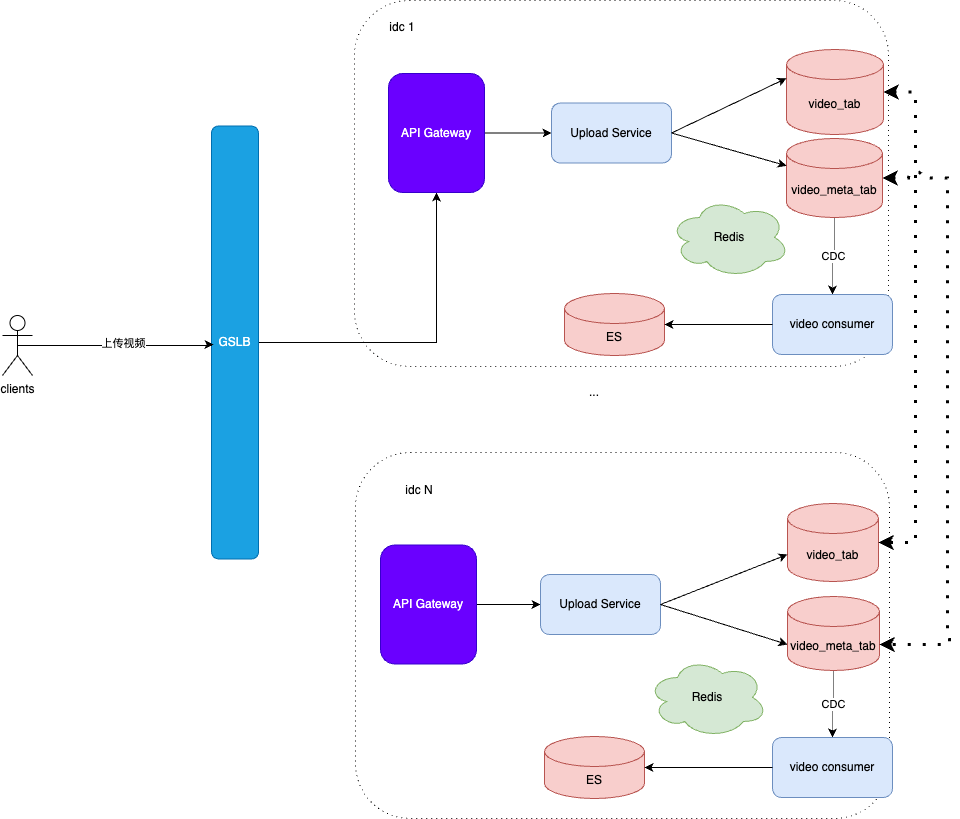

The diagram above was exported from draw.io. Its source (the exported page's mxGraphModel, read from the mxfile embedded in the PNG):
<mxGraphModel dx="990" dy="609" grid="0" gridSize="10" guides="1" tooltips="1" connect="1" arrows="1" fold="1" page="1" pageScale="1" pageWidth="2339" pageHeight="3300" math="0" shadow="0">
  <root>
    <mxCell id="0" />
    <mxCell id="1" parent="0" />
    <mxCell id="BEKFzEVBvETyzIP3Z1AY-1" value="" style="rounded=1;whiteSpace=wrap;html=1;dashed=1;dashPattern=1 4;" vertex="1" parent="1">
      <mxGeometry x="518" y="560" width="534" height="366" as="geometry" />
    </mxCell>
    <mxCell id="BEKFzEVBvETyzIP3Z1AY-2" value="" style="rounded=1;whiteSpace=wrap;html=1;dashed=1;dashPattern=1 4;strokeColor=#121111;" vertex="1" parent="1">
      <mxGeometry x="517" y="108" width="534" height="366" as="geometry" />
    </mxCell>
    <mxCell id="BEKFzEVBvETyzIP3Z1AY-4" style="edgeStyle=orthogonalEdgeStyle;rounded=0;orthogonalLoop=1;jettySize=auto;html=1;exitX=0.5;exitY=1;exitDx=0;exitDy=0;exitPerimeter=0;dashed=1;dashPattern=1 1;" edge="1" parent="1" source="BEKFzEVBvETyzIP3Z1AY-6" target="BEKFzEVBvETyzIP3Z1AY-20">
      <mxGeometry relative="1" as="geometry" />
    </mxCell>
    <mxCell id="BEKFzEVBvETyzIP3Z1AY-5" value="CDC" style="edgeLabel;html=1;align=center;verticalAlign=middle;resizable=0;points=[];" vertex="1" connectable="0" parent="BEKFzEVBvETyzIP3Z1AY-4">
      <mxGeometry relative="1" as="geometry">
        <mxPoint as="offset" />
      </mxGeometry>
    </mxCell>
    <mxCell id="BEKFzEVBvETyzIP3Z1AY-6" value="video_meta_tab" style="shape=cylinder3;whiteSpace=wrap;html=1;boundedLbl=1;backgroundOutline=1;size=15;fillColor=#f8cecc;strokeColor=#b85450;" vertex="1" parent="1">
      <mxGeometry x="949" y="246" width="96" height="79" as="geometry" />
    </mxCell>
    <mxCell id="BEKFzEVBvETyzIP3Z1AY-7" value="video_tab" style="shape=cylinder3;whiteSpace=wrap;html=1;boundedLbl=1;backgroundOutline=1;size=15;fillColor=#f8cecc;strokeColor=#b85450;" vertex="1" parent="1">
      <mxGeometry x="949" y="157" width="97" height="85" as="geometry" />
    </mxCell>
    <mxCell id="BEKFzEVBvETyzIP3Z1AY-57" style="edgeStyle=orthogonalEdgeStyle;rounded=0;orthogonalLoop=1;jettySize=auto;html=1;exitX=1;exitY=0.5;exitDx=0;exitDy=0;entryX=0.5;entryY=1;entryDx=0;entryDy=0;" edge="1" parent="1" source="BEKFzEVBvETyzIP3Z1AY-15" target="BEKFzEVBvETyzIP3Z1AY-18">
      <mxGeometry relative="1" as="geometry" />
    </mxCell>
    <mxCell id="BEKFzEVBvETyzIP3Z1AY-15" value="GSLB" style="rounded=1;whiteSpace=wrap;html=1;fillColor=#1ba1e2;fontColor=#ffffff;strokeColor=#006EAF;" vertex="1" parent="1">
      <mxGeometry x="374" y="233.5" width="47" height="433" as="geometry" />
    </mxCell>
    <mxCell id="BEKFzEVBvETyzIP3Z1AY-59" style="edgeStyle=orthogonalEdgeStyle;rounded=0;orthogonalLoop=1;jettySize=auto;html=1;exitX=1;exitY=0.5;exitDx=0;exitDy=0;" edge="1" parent="1" source="BEKFzEVBvETyzIP3Z1AY-18" target="BEKFzEVBvETyzIP3Z1AY-53">
      <mxGeometry relative="1" as="geometry" />
    </mxCell>
    <mxCell id="BEKFzEVBvETyzIP3Z1AY-18" value="API Gateway" style="rounded=1;whiteSpace=wrap;html=1;fillColor=#6a00ff;fontColor=#ffffff;strokeColor=#3700CC;" vertex="1" parent="1">
      <mxGeometry x="551" y="181" width="96" height="119" as="geometry" />
    </mxCell>
    <mxCell id="BEKFzEVBvETyzIP3Z1AY-19" value="idc 1" style="text;html=1;align=center;verticalAlign=middle;whiteSpace=wrap;rounded=0;" vertex="1" parent="1">
      <mxGeometry x="535" y="120" width="60" height="30" as="geometry" />
    </mxCell>
    <mxCell id="BEKFzEVBvETyzIP3Z1AY-20" value="video consumer" style="rounded=1;whiteSpace=wrap;html=1;fillColor=#dae8fc;strokeColor=#6c8ebf;" vertex="1" parent="1">
      <mxGeometry x="935" y="402" width="120" height="60" as="geometry" />
    </mxCell>
    <mxCell id="BEKFzEVBvETyzIP3Z1AY-21" value="ES" style="shape=cylinder3;whiteSpace=wrap;html=1;boundedLbl=1;backgroundOutline=1;size=15;fillColor=#f8cecc;strokeColor=#b85450;" vertex="1" parent="1">
      <mxGeometry x="727" y="401" width="100" height="62" as="geometry" />
    </mxCell>
    <mxCell id="BEKFzEVBvETyzIP3Z1AY-22" style="edgeStyle=orthogonalEdgeStyle;rounded=0;orthogonalLoop=1;jettySize=auto;html=1;exitX=0;exitY=0.5;exitDx=0;exitDy=0;entryX=1;entryY=0.5;entryDx=0;entryDy=0;entryPerimeter=0;" edge="1" parent="1" source="BEKFzEVBvETyzIP3Z1AY-20" target="BEKFzEVBvETyzIP3Z1AY-21">
      <mxGeometry relative="1" as="geometry" />
    </mxCell>
    <mxCell id="BEKFzEVBvETyzIP3Z1AY-24" value="Redis" style="ellipse;shape=cloud;whiteSpace=wrap;html=1;fillColor=#d5e8d4;strokeColor=#82b366;" vertex="1" parent="1">
      <mxGeometry x="832" y="305" width="120" height="80" as="geometry" />
    </mxCell>
    <mxCell id="BEKFzEVBvETyzIP3Z1AY-31" style="edgeStyle=orthogonalEdgeStyle;rounded=0;orthogonalLoop=1;jettySize=auto;html=1;exitX=0.5;exitY=1;exitDx=0;exitDy=0;exitPerimeter=0;dashed=1;dashPattern=1 1;" edge="1" parent="1" source="BEKFzEVBvETyzIP3Z1AY-33" target="BEKFzEVBvETyzIP3Z1AY-40">
      <mxGeometry relative="1" as="geometry" />
    </mxCell>
    <mxCell id="BEKFzEVBvETyzIP3Z1AY-32" value="CDC" style="edgeLabel;html=1;align=center;verticalAlign=middle;resizable=0;points=[];" vertex="1" connectable="0" parent="BEKFzEVBvETyzIP3Z1AY-31">
      <mxGeometry relative="1" as="geometry">
        <mxPoint as="offset" />
      </mxGeometry>
    </mxCell>
    <mxCell id="BEKFzEVBvETyzIP3Z1AY-33" value="video_meta_tab" style="shape=cylinder3;whiteSpace=wrap;html=1;boundedLbl=1;backgroundOutline=1;size=15;fillColor=#f8cecc;strokeColor=#b85450;" vertex="1" parent="1">
      <mxGeometry x="950" y="704" width="92" height="74" as="geometry" />
    </mxCell>
    <mxCell id="BEKFzEVBvETyzIP3Z1AY-34" value="video_tab" style="shape=cylinder3;whiteSpace=wrap;html=1;boundedLbl=1;backgroundOutline=1;size=15;fillColor=#f8cecc;strokeColor=#b85450;" vertex="1" parent="1">
      <mxGeometry x="950" y="611" width="91" height="78" as="geometry" />
    </mxCell>
    <mxCell id="BEKFzEVBvETyzIP3Z1AY-60" style="edgeStyle=orthogonalEdgeStyle;rounded=0;orthogonalLoop=1;jettySize=auto;html=1;exitX=1;exitY=0.5;exitDx=0;exitDy=0;" edge="1" parent="1" source="BEKFzEVBvETyzIP3Z1AY-38" target="BEKFzEVBvETyzIP3Z1AY-58">
      <mxGeometry relative="1" as="geometry" />
    </mxCell>
    <mxCell id="BEKFzEVBvETyzIP3Z1AY-38" value="API Gateway" style="rounded=1;whiteSpace=wrap;html=1;fillColor=#6a00ff;fontColor=#ffffff;strokeColor=#3700CC;" vertex="1" parent="1">
      <mxGeometry x="543" y="652.5" width="96" height="119" as="geometry" />
    </mxCell>
    <mxCell id="BEKFzEVBvETyzIP3Z1AY-39" value="idc N" style="text;html=1;align=center;verticalAlign=middle;whiteSpace=wrap;rounded=0;" vertex="1" parent="1">
      <mxGeometry x="552" y="583" width="60" height="30" as="geometry" />
    </mxCell>
    <mxCell id="BEKFzEVBvETyzIP3Z1AY-40" value="video consumer" style="rounded=1;whiteSpace=wrap;html=1;fillColor=#dae8fc;strokeColor=#6c8ebf;" vertex="1" parent="1">
      <mxGeometry x="935" y="845" width="120" height="60" as="geometry" />
    </mxCell>
    <mxCell id="BEKFzEVBvETyzIP3Z1AY-41" value="ES" style="shape=cylinder3;whiteSpace=wrap;html=1;boundedLbl=1;backgroundOutline=1;size=15;fillColor=#f8cecc;strokeColor=#b85450;" vertex="1" parent="1">
      <mxGeometry x="707" y="844" width="100" height="62" as="geometry" />
    </mxCell>
    <mxCell id="BEKFzEVBvETyzIP3Z1AY-42" style="edgeStyle=orthogonalEdgeStyle;rounded=0;orthogonalLoop=1;jettySize=auto;html=1;exitX=0;exitY=0.5;exitDx=0;exitDy=0;entryX=1;entryY=0.5;entryDx=0;entryDy=0;entryPerimeter=0;" edge="1" parent="1" source="BEKFzEVBvETyzIP3Z1AY-40" target="BEKFzEVBvETyzIP3Z1AY-41">
      <mxGeometry relative="1" as="geometry" />
    </mxCell>
    <mxCell id="BEKFzEVBvETyzIP3Z1AY-44" value="Redis" style="ellipse;shape=cloud;whiteSpace=wrap;html=1;fillColor=#d5e8d4;strokeColor=#82b366;" vertex="1" parent="1">
      <mxGeometry x="810" y="765" width="120" height="80" as="geometry" />
    </mxCell>
    <mxCell id="BEKFzEVBvETyzIP3Z1AY-46" value="..." style="text;html=1;align=center;verticalAlign=middle;whiteSpace=wrap;rounded=0;" vertex="1" parent="1">
      <mxGeometry x="727" y="485" width="60" height="30" as="geometry" />
    </mxCell>
    <mxCell id="BEKFzEVBvETyzIP3Z1AY-47" style="edgeStyle=orthogonalEdgeStyle;rounded=0;orthogonalLoop=1;jettySize=auto;html=1;exitX=0.5;exitY=0.5;exitDx=0;exitDy=0;exitPerimeter=0;" edge="1" parent="1" source="BEKFzEVBvETyzIP3Z1AY-49">
      <mxGeometry relative="1" as="geometry">
        <mxPoint x="376" y="452" as="targetPoint" />
        <Array as="points">
          <mxPoint x="374" y="452" />
        </Array>
      </mxGeometry>
    </mxCell>
    <mxCell id="BEKFzEVBvETyzIP3Z1AY-48" value="上传视频" style="edgeLabel;html=1;align=center;verticalAlign=middle;resizable=0;points=[];" vertex="1" connectable="0" parent="BEKFzEVBvETyzIP3Z1AY-47">
      <mxGeometry x="-0.0073" y="3" relative="1" as="geometry">
        <mxPoint x="7" as="offset" />
      </mxGeometry>
    </mxCell>
    <mxCell id="BEKFzEVBvETyzIP3Z1AY-49" value="clients&lt;div&gt;&lt;br&gt;&lt;/div&gt;" style="shape=umlActor;verticalLabelPosition=bottom;verticalAlign=top;html=1;outlineConnect=0;" vertex="1" parent="1">
      <mxGeometry x="165" y="423" width="30" height="60" as="geometry" />
    </mxCell>
    <mxCell id="BEKFzEVBvETyzIP3Z1AY-50" style="edgeStyle=orthogonalEdgeStyle;rounded=0;orthogonalLoop=1;jettySize=auto;html=1;exitX=1;exitY=0.5;exitDx=0;exitDy=0;exitPerimeter=0;entryX=1;entryY=0.5;entryDx=0;entryDy=0;entryPerimeter=0;strokeWidth=3;startArrow=classic;startFill=1;dashed=1;dashPattern=1 4;" edge="1" parent="1" source="BEKFzEVBvETyzIP3Z1AY-7" target="BEKFzEVBvETyzIP3Z1AY-34">
      <mxGeometry relative="1" as="geometry">
        <Array as="points">
          <mxPoint x="1078" y="200" />
          <mxPoint x="1078" y="650" />
        </Array>
      </mxGeometry>
    </mxCell>
    <mxCell id="BEKFzEVBvETyzIP3Z1AY-51" style="edgeStyle=orthogonalEdgeStyle;rounded=0;orthogonalLoop=1;jettySize=auto;html=1;exitX=1;exitY=0.5;exitDx=0;exitDy=0;exitPerimeter=0;entryX=1;entryY=0;entryDx=0;entryDy=48;entryPerimeter=0;jumpStyle=arc;jumpSize=10;strokeWidth=3;startArrow=classic;startFill=1;dashed=1;dashPattern=1 4;" edge="1" parent="1" source="BEKFzEVBvETyzIP3Z1AY-6" target="BEKFzEVBvETyzIP3Z1AY-33">
      <mxGeometry relative="1" as="geometry">
        <Array as="points">
          <mxPoint x="1110" y="286" />
          <mxPoint x="1110" y="747" />
          <mxPoint x="1112" y="747" />
          <mxPoint x="1112" y="752" />
        </Array>
      </mxGeometry>
    </mxCell>
    <mxCell id="BEKFzEVBvETyzIP3Z1AY-53" value="Upload Service" style="rounded=1;whiteSpace=wrap;html=1;fillColor=#dae8fc;strokeColor=#6c8ebf;" vertex="1" parent="1">
      <mxGeometry x="714" y="210.5" width="120" height="60" as="geometry" />
    </mxCell>
    <mxCell id="BEKFzEVBvETyzIP3Z1AY-54" style="rounded=0;orthogonalLoop=1;jettySize=auto;html=1;exitX=1;exitY=0.5;exitDx=0;exitDy=0;entryX=0;entryY=0;entryDx=0;entryDy=27.25;entryPerimeter=0;jumpStyle=arc;jumpSize=10;" edge="1" parent="1" source="BEKFzEVBvETyzIP3Z1AY-53" target="BEKFzEVBvETyzIP3Z1AY-6">
      <mxGeometry relative="1" as="geometry" />
    </mxCell>
    <mxCell id="BEKFzEVBvETyzIP3Z1AY-55" style="rounded=0;orthogonalLoop=1;jettySize=auto;html=1;exitX=1;exitY=0.5;exitDx=0;exitDy=0;entryX=0;entryY=0;entryDx=0;entryDy=28.75;entryPerimeter=0;" edge="1" parent="1" source="BEKFzEVBvETyzIP3Z1AY-53" target="BEKFzEVBvETyzIP3Z1AY-7">
      <mxGeometry relative="1" as="geometry" />
    </mxCell>
    <mxCell id="BEKFzEVBvETyzIP3Z1AY-58" value="Upload Service" style="rounded=1;whiteSpace=wrap;html=1;fillColor=#dae8fc;strokeColor=#6c8ebf;" vertex="1" parent="1">
      <mxGeometry x="703" y="682" width="120" height="60" as="geometry" />
    </mxCell>
    <mxCell id="BEKFzEVBvETyzIP3Z1AY-61" style="rounded=0;orthogonalLoop=1;jettySize=auto;html=1;exitX=1;exitY=0.5;exitDx=0;exitDy=0;entryX=0;entryY=0;entryDx=0;entryDy=51;entryPerimeter=0;" edge="1" parent="1" source="BEKFzEVBvETyzIP3Z1AY-58" target="BEKFzEVBvETyzIP3Z1AY-34">
      <mxGeometry relative="1" as="geometry" />
    </mxCell>
    <mxCell id="BEKFzEVBvETyzIP3Z1AY-62" style="rounded=0;orthogonalLoop=1;jettySize=auto;html=1;exitX=1;exitY=0.5;exitDx=0;exitDy=0;entryX=0;entryY=0;entryDx=0;entryDy=48;entryPerimeter=0;" edge="1" parent="1" source="BEKFzEVBvETyzIP3Z1AY-58" target="BEKFzEVBvETyzIP3Z1AY-33">
      <mxGeometry relative="1" as="geometry" />
    </mxCell>
  </root>
</mxGraphModel>